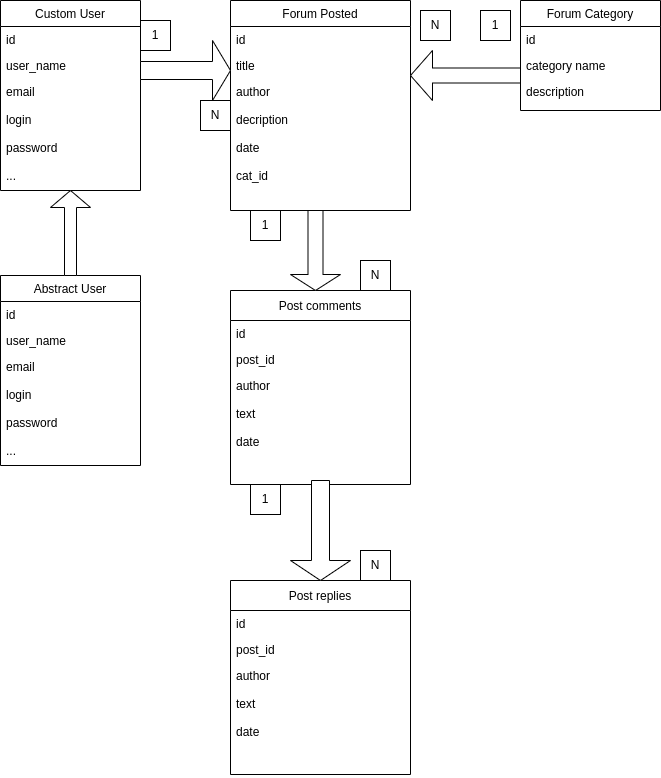

The diagram above was exported from draw.io. Its source (the exported page's mxGraphModel, read from the mxfile embedded in the PNG):
<mxGraphModel dx="1422" dy="787" grid="1" gridSize="10" guides="1" tooltips="1" connect="1" arrows="1" fold="1" page="1" pageScale="1" pageWidth="827" pageHeight="1169" math="0" shadow="0">
  <root>
    <mxCell id="WIyWlLk6GJQsqaUBKTNV-0" />
    <mxCell id="WIyWlLk6GJQsqaUBKTNV-1" parent="WIyWlLk6GJQsqaUBKTNV-0" />
    <mxCell id="usNcJeV2cKDOEGp4bqx1-1" value="Custom User" style="swimlane;fontStyle=0;childLayout=stackLayout;horizontal=1;startSize=26;fillColor=none;horizontalStack=0;resizeParent=1;resizeParentMax=0;resizeLast=0;collapsible=1;marginBottom=0;" parent="WIyWlLk6GJQsqaUBKTNV-1" vertex="1">
      <mxGeometry x="80" y="120" width="140" height="190" as="geometry" />
    </mxCell>
    <mxCell id="usNcJeV2cKDOEGp4bqx1-2" value="id" style="text;strokeColor=none;fillColor=none;align=left;verticalAlign=top;spacingLeft=4;spacingRight=4;overflow=hidden;rotatable=0;points=[[0,0.5],[1,0.5]];portConstraint=eastwest;" parent="usNcJeV2cKDOEGp4bqx1-1" vertex="1">
      <mxGeometry y="26" width="140" height="26" as="geometry" />
    </mxCell>
    <mxCell id="usNcJeV2cKDOEGp4bqx1-3" value="user_name" style="text;strokeColor=none;fillColor=none;align=left;verticalAlign=top;spacingLeft=4;spacingRight=4;overflow=hidden;rotatable=0;points=[[0,0.5],[1,0.5]];portConstraint=eastwest;" parent="usNcJeV2cKDOEGp4bqx1-1" vertex="1">
      <mxGeometry y="52" width="140" height="26" as="geometry" />
    </mxCell>
    <mxCell id="usNcJeV2cKDOEGp4bqx1-4" value="email&#10;&#10;login&#10;&#10;password&#10;&#10;..." style="text;strokeColor=none;fillColor=none;align=left;verticalAlign=top;spacingLeft=4;spacingRight=4;overflow=hidden;rotatable=0;points=[[0,0.5],[1,0.5]];portConstraint=eastwest;" parent="usNcJeV2cKDOEGp4bqx1-1" vertex="1">
      <mxGeometry y="78" width="140" height="112" as="geometry" />
    </mxCell>
    <mxCell id="usNcJeV2cKDOEGp4bqx1-9" value="Abstract User" style="swimlane;fontStyle=0;childLayout=stackLayout;horizontal=1;startSize=26;fillColor=none;horizontalStack=0;resizeParent=1;resizeParentMax=0;resizeLast=0;collapsible=1;marginBottom=0;" parent="WIyWlLk6GJQsqaUBKTNV-1" vertex="1">
      <mxGeometry x="80" y="395" width="140" height="190" as="geometry" />
    </mxCell>
    <mxCell id="usNcJeV2cKDOEGp4bqx1-10" value="id" style="text;strokeColor=none;fillColor=none;align=left;verticalAlign=top;spacingLeft=4;spacingRight=4;overflow=hidden;rotatable=0;points=[[0,0.5],[1,0.5]];portConstraint=eastwest;" parent="usNcJeV2cKDOEGp4bqx1-9" vertex="1">
      <mxGeometry y="26" width="140" height="26" as="geometry" />
    </mxCell>
    <mxCell id="usNcJeV2cKDOEGp4bqx1-11" value="user_name" style="text;strokeColor=none;fillColor=none;align=left;verticalAlign=top;spacingLeft=4;spacingRight=4;overflow=hidden;rotatable=0;points=[[0,0.5],[1,0.5]];portConstraint=eastwest;" parent="usNcJeV2cKDOEGp4bqx1-9" vertex="1">
      <mxGeometry y="52" width="140" height="26" as="geometry" />
    </mxCell>
    <mxCell id="usNcJeV2cKDOEGp4bqx1-12" value="email&#10;&#10;login&#10;&#10;password&#10;&#10;..." style="text;strokeColor=none;fillColor=none;align=left;verticalAlign=top;spacingLeft=4;spacingRight=4;overflow=hidden;rotatable=0;points=[[0,0.5],[1,0.5]];portConstraint=eastwest;" parent="usNcJeV2cKDOEGp4bqx1-9" vertex="1">
      <mxGeometry y="78" width="140" height="112" as="geometry" />
    </mxCell>
    <mxCell id="usNcJeV2cKDOEGp4bqx1-13" value="" style="shape=singleArrow;direction=north;whiteSpace=wrap;html=1;" parent="WIyWlLk6GJQsqaUBKTNV-1" vertex="1">
      <mxGeometry x="130" y="310" width="40" height="85" as="geometry" />
    </mxCell>
    <mxCell id="usNcJeV2cKDOEGp4bqx1-18" value="Forum Posted" style="swimlane;fontStyle=0;childLayout=stackLayout;horizontal=1;startSize=26;fillColor=none;horizontalStack=0;resizeParent=1;resizeParentMax=0;resizeLast=0;collapsible=1;marginBottom=0;" parent="WIyWlLk6GJQsqaUBKTNV-1" vertex="1">
      <mxGeometry x="310" y="120" width="180" height="210" as="geometry" />
    </mxCell>
    <mxCell id="usNcJeV2cKDOEGp4bqx1-19" value="id&#10;&#10;&#10;&#10;&#10;&#10;&#10;&#10;&#10;cat_id" style="text;strokeColor=none;fillColor=none;align=left;verticalAlign=top;spacingLeft=4;spacingRight=4;overflow=hidden;rotatable=0;points=[[0,0.5],[1,0.5]];portConstraint=eastwest;" parent="usNcJeV2cKDOEGp4bqx1-18" vertex="1">
      <mxGeometry y="26" width="180" height="26" as="geometry" />
    </mxCell>
    <mxCell id="usNcJeV2cKDOEGp4bqx1-20" value="title" style="text;strokeColor=none;fillColor=none;align=left;verticalAlign=top;spacingLeft=4;spacingRight=4;overflow=hidden;rotatable=0;points=[[0,0.5],[1,0.5]];portConstraint=eastwest;" parent="usNcJeV2cKDOEGp4bqx1-18" vertex="1">
      <mxGeometry y="52" width="180" height="26" as="geometry" />
    </mxCell>
    <mxCell id="usNcJeV2cKDOEGp4bqx1-21" value="author &#10;&#10;decription&#10;&#10;date&#10;&#10;cat_id" style="text;strokeColor=none;fillColor=none;align=left;verticalAlign=top;spacingLeft=4;spacingRight=4;overflow=hidden;rotatable=0;points=[[0,0.5],[1,0.5]];portConstraint=eastwest;" parent="usNcJeV2cKDOEGp4bqx1-18" vertex="1">
      <mxGeometry y="78" width="180" height="132" as="geometry" />
    </mxCell>
    <mxCell id="usNcJeV2cKDOEGp4bqx1-22" value="Post comments" style="swimlane;fontStyle=0;childLayout=stackLayout;horizontal=1;startSize=30;fillColor=none;horizontalStack=0;resizeParent=1;resizeParentMax=0;resizeLast=0;collapsible=1;marginBottom=0;" parent="WIyWlLk6GJQsqaUBKTNV-1" vertex="1">
      <mxGeometry x="310" y="410" width="180" height="194" as="geometry" />
    </mxCell>
    <mxCell id="usNcJeV2cKDOEGp4bqx1-23" value="id&#10;&#10;&#10;&#10;&#10;&#10;&#10;&#10;&#10;cat_id" style="text;strokeColor=none;fillColor=none;align=left;verticalAlign=top;spacingLeft=4;spacingRight=4;overflow=hidden;rotatable=0;points=[[0,0.5],[1,0.5]];portConstraint=eastwest;" parent="usNcJeV2cKDOEGp4bqx1-22" vertex="1">
      <mxGeometry y="30" width="180" height="26" as="geometry" />
    </mxCell>
    <mxCell id="usNcJeV2cKDOEGp4bqx1-24" value="post_id" style="text;strokeColor=none;fillColor=none;align=left;verticalAlign=top;spacingLeft=4;spacingRight=4;overflow=hidden;rotatable=0;points=[[0,0.5],[1,0.5]];portConstraint=eastwest;" parent="usNcJeV2cKDOEGp4bqx1-22" vertex="1">
      <mxGeometry y="56" width="180" height="26" as="geometry" />
    </mxCell>
    <mxCell id="usNcJeV2cKDOEGp4bqx1-25" value="author &#10;&#10;text&#10;&#10;date" style="text;strokeColor=none;fillColor=none;align=left;verticalAlign=top;spacingLeft=4;spacingRight=4;overflow=hidden;rotatable=0;points=[[0,0.5],[1,0.5]];portConstraint=eastwest;" parent="usNcJeV2cKDOEGp4bqx1-22" vertex="1">
      <mxGeometry y="82" width="180" height="112" as="geometry" />
    </mxCell>
    <mxCell id="usNcJeV2cKDOEGp4bqx1-26" value="" style="shape=singleArrow;whiteSpace=wrap;html=1;" parent="WIyWlLk6GJQsqaUBKTNV-1" vertex="1">
      <mxGeometry x="220" y="160" width="90" height="60" as="geometry" />
    </mxCell>
    <mxCell id="usNcJeV2cKDOEGp4bqx1-28" value="" style="shape=singleArrow;direction=west;whiteSpace=wrap;html=1;" parent="WIyWlLk6GJQsqaUBKTNV-1" vertex="1">
      <mxGeometry x="490" y="170" width="110" height="50" as="geometry" />
    </mxCell>
    <mxCell id="usNcJeV2cKDOEGp4bqx1-29" value="1" style="whiteSpace=wrap;html=1;" parent="WIyWlLk6GJQsqaUBKTNV-1" vertex="1">
      <mxGeometry x="560" y="130" width="30" height="30" as="geometry" />
    </mxCell>
    <mxCell id="usNcJeV2cKDOEGp4bqx1-30" value="N" style="whiteSpace=wrap;html=1;" parent="WIyWlLk6GJQsqaUBKTNV-1" vertex="1">
      <mxGeometry x="280" y="220" width="30" height="30" as="geometry" />
    </mxCell>
    <mxCell id="usNcJeV2cKDOEGp4bqx1-31" value="1" style="whiteSpace=wrap;html=1;" parent="WIyWlLk6GJQsqaUBKTNV-1" vertex="1">
      <mxGeometry x="330" y="330" width="30" height="30" as="geometry" />
    </mxCell>
    <mxCell id="usNcJeV2cKDOEGp4bqx1-32" value="N" style="whiteSpace=wrap;html=1;" parent="WIyWlLk6GJQsqaUBKTNV-1" vertex="1">
      <mxGeometry x="500" y="130" width="30" height="30" as="geometry" />
    </mxCell>
    <mxCell id="usNcJeV2cKDOEGp4bqx1-33" value="" style="shape=singleArrow;direction=south;whiteSpace=wrap;html=1;" parent="WIyWlLk6GJQsqaUBKTNV-1" vertex="1">
      <mxGeometry x="370" y="330" width="50" height="80" as="geometry" />
    </mxCell>
    <mxCell id="usNcJeV2cKDOEGp4bqx1-35" value="N" style="whiteSpace=wrap;html=1;" parent="WIyWlLk6GJQsqaUBKTNV-1" vertex="1">
      <mxGeometry x="440" y="380" width="30" height="30" as="geometry" />
    </mxCell>
    <mxCell id="usNcJeV2cKDOEGp4bqx1-46" value="Forum Category" style="swimlane;fontStyle=0;childLayout=stackLayout;horizontal=1;startSize=26;fillColor=none;horizontalStack=0;resizeParent=1;resizeParentMax=0;resizeLast=0;collapsible=1;marginBottom=0;" parent="WIyWlLk6GJQsqaUBKTNV-1" vertex="1">
      <mxGeometry x="600" y="120" width="140" height="110" as="geometry" />
    </mxCell>
    <mxCell id="usNcJeV2cKDOEGp4bqx1-47" value="id" style="text;strokeColor=none;fillColor=none;align=left;verticalAlign=top;spacingLeft=4;spacingRight=4;overflow=hidden;rotatable=0;points=[[0,0.5],[1,0.5]];portConstraint=eastwest;" parent="usNcJeV2cKDOEGp4bqx1-46" vertex="1">
      <mxGeometry y="26" width="140" height="26" as="geometry" />
    </mxCell>
    <mxCell id="usNcJeV2cKDOEGp4bqx1-48" value="category name" style="text;strokeColor=none;fillColor=none;align=left;verticalAlign=top;spacingLeft=4;spacingRight=4;overflow=hidden;rotatable=0;points=[[0,0.5],[1,0.5]];portConstraint=eastwest;" parent="usNcJeV2cKDOEGp4bqx1-46" vertex="1">
      <mxGeometry y="52" width="140" height="26" as="geometry" />
    </mxCell>
    <mxCell id="usNcJeV2cKDOEGp4bqx1-49" value="description&#10;&#10;" style="text;strokeColor=none;fillColor=none;align=left;verticalAlign=top;spacingLeft=4;spacingRight=4;overflow=hidden;rotatable=0;points=[[0,0.5],[1,0.5]];portConstraint=eastwest;" parent="usNcJeV2cKDOEGp4bqx1-46" vertex="1">
      <mxGeometry y="78" width="140" height="32" as="geometry" />
    </mxCell>
    <mxCell id="usNcJeV2cKDOEGp4bqx1-52" value="1" style="whiteSpace=wrap;html=1;" parent="WIyWlLk6GJQsqaUBKTNV-1" vertex="1">
      <mxGeometry x="220" y="140" width="30" height="30" as="geometry" />
    </mxCell>
    <mxCell id="teCUk-OT-NxzRuBNPxMW-0" value="Post replies" style="swimlane;fontStyle=0;childLayout=stackLayout;horizontal=1;startSize=30;fillColor=none;horizontalStack=0;resizeParent=1;resizeParentMax=0;resizeLast=0;collapsible=1;marginBottom=0;" vertex="1" parent="WIyWlLk6GJQsqaUBKTNV-1">
      <mxGeometry x="310" y="700" width="180" height="194" as="geometry" />
    </mxCell>
    <mxCell id="teCUk-OT-NxzRuBNPxMW-1" value="id&#10;&#10;&#10;&#10;&#10;&#10;&#10;&#10;&#10;cat_id" style="text;strokeColor=none;fillColor=none;align=left;verticalAlign=top;spacingLeft=4;spacingRight=4;overflow=hidden;rotatable=0;points=[[0,0.5],[1,0.5]];portConstraint=eastwest;" vertex="1" parent="teCUk-OT-NxzRuBNPxMW-0">
      <mxGeometry y="30" width="180" height="26" as="geometry" />
    </mxCell>
    <mxCell id="teCUk-OT-NxzRuBNPxMW-2" value="post_id" style="text;strokeColor=none;fillColor=none;align=left;verticalAlign=top;spacingLeft=4;spacingRight=4;overflow=hidden;rotatable=0;points=[[0,0.5],[1,0.5]];portConstraint=eastwest;" vertex="1" parent="teCUk-OT-NxzRuBNPxMW-0">
      <mxGeometry y="56" width="180" height="26" as="geometry" />
    </mxCell>
    <mxCell id="teCUk-OT-NxzRuBNPxMW-3" value="author &#10;&#10;text&#10;&#10;date" style="text;strokeColor=none;fillColor=none;align=left;verticalAlign=top;spacingLeft=4;spacingRight=4;overflow=hidden;rotatable=0;points=[[0,0.5],[1,0.5]];portConstraint=eastwest;" vertex="1" parent="teCUk-OT-NxzRuBNPxMW-0">
      <mxGeometry y="82" width="180" height="112" as="geometry" />
    </mxCell>
    <mxCell id="teCUk-OT-NxzRuBNPxMW-4" value="N" style="whiteSpace=wrap;html=1;" vertex="1" parent="WIyWlLk6GJQsqaUBKTNV-1">
      <mxGeometry x="440" y="670" width="30" height="30" as="geometry" />
    </mxCell>
    <mxCell id="teCUk-OT-NxzRuBNPxMW-5" value="1" style="whiteSpace=wrap;html=1;" vertex="1" parent="WIyWlLk6GJQsqaUBKTNV-1">
      <mxGeometry x="330" y="604" width="30" height="30" as="geometry" />
    </mxCell>
    <mxCell id="teCUk-OT-NxzRuBNPxMW-8" value="" style="shape=singleArrow;direction=south;whiteSpace=wrap;html=1;rotation=0;" vertex="1" parent="WIyWlLk6GJQsqaUBKTNV-1">
      <mxGeometry x="370" y="600" width="60" height="100" as="geometry" />
    </mxCell>
  </root>
</mxGraphModel>